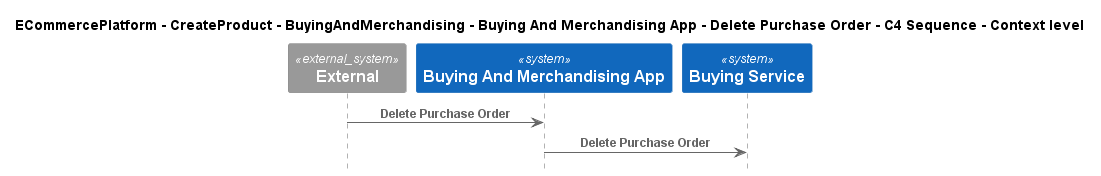

The diagram above was rendered by PlantUML. Its source (embedded in the PNG):
@startuml
!include ..\..\..\..\..\..\..\.c4s\C4_Sequence.puml

title ECommercePlatform - CreateProduct - BuyingAndMerchandising - Buying And Merchandising App - Delete Purchase Order - C4 Sequence - Context level

System_Ext(C4InterFlow.SoftwareSystems.ExternalSystem, "External", "")
System(ECommercePlatform.CreateProduct.BuyingAndMerchandising.SoftwareSystems.BuyingAndMerchandisingApp, "Buying And Merchandising App", "")
System(ECommercePlatform.CreateProduct.BuyingAndMerchandising.SoftwareSystems.BuyingService, "Buying Service", "")

Rel(C4InterFlow.SoftwareSystems.ExternalSystem, ECommercePlatform.CreateProduct.BuyingAndMerchandising.SoftwareSystems.BuyingAndMerchandisingApp, "Delete Purchase Order")
Rel(ECommercePlatform.CreateProduct.BuyingAndMerchandising.SoftwareSystems.BuyingAndMerchandisingApp, ECommercePlatform.CreateProduct.BuyingAndMerchandising.SoftwareSystems.BuyingService, "Delete Purchase Order")


@enduml